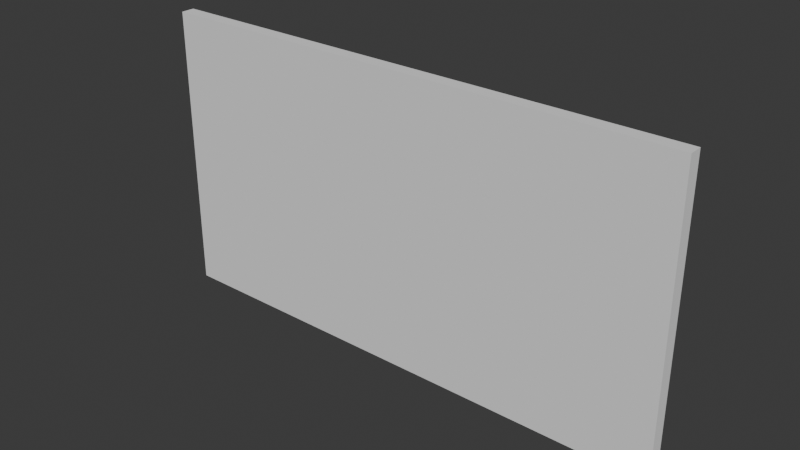 # Source: GeoNodeWall.blend  (saved by Blender 4.5.87; exported with 4.5.12 LTS)
import bpy
from mathutils import Matrix  # noqa: F401  (used for matrix-valued properties, if any)

bpy.ops.wm.read_factory_settings(use_empty=True)
scene = bpy.context.scene
scene.name = 'Scene'

# ---- collections
col_collection = bpy.data.collections.new('Collection'); scene.collection.children.link(col_collection)

# ---- node groups
ng_geonodewall = bpy.data.node_groups.new('GeoNodeWall', 'GeometryNodeTree')
_s = ng_geonodewall.interface.new_socket(name='Geometry', in_out='OUTPUT', socket_type='NodeSocketGeometry')
_s = ng_geonodewall.interface.new_socket(name='Geometry', in_out='INPUT', socket_type='NodeSocketGeometry')
_s = ng_geonodewall.interface.new_socket(name='Length', in_out='INPUT', socket_type='NodeSocketFloat')
_s.subtype = 'DISTANCE'
_s = ng_geonodewall.interface.new_socket(name='Height', in_out='INPUT', socket_type='NodeSocketFloat')
_s.subtype = 'DISTANCE'
_s = ng_geonodewall.interface.new_socket(name='Thickness', in_out='INPUT', socket_type='NodeSocketFloat')
_s.subtype = 'DISTANCE'
_s = ng_geonodewall.interface.new_socket(name='Left Angle', in_out='INPUT', socket_type='NodeSocketFloat')
_s.subtype = 'ANGLE'
_s = ng_geonodewall.interface.new_socket(name='Right Angle', in_out='INPUT', socket_type='NodeSocketFloat')
_s.subtype = 'ANGLE'
_s = ng_geonodewall.interface.new_socket(name='Top Surface', in_out='INPUT', socket_type='NodeSocketMaterial')
_s = ng_geonodewall.interface.new_socket(name='Bottom Surface', in_out='INPUT', socket_type='NodeSocketMaterial')
_s = ng_geonodewall.interface.new_socket(name='Inside Face', in_out='INPUT', socket_type='NodeSocketMaterial')
_s = ng_geonodewall.interface.new_socket(name='Outside Face', in_out='INPUT', socket_type='NodeSocketMaterial')
_s = ng_geonodewall.interface.new_socket(name='Left Edge', in_out='INPUT', socket_type='NodeSocketMaterial')
_s = ng_geonodewall.interface.new_socket(name='Right Edge', in_out='INPUT', socket_type='NodeSocketMaterial')
ng_geonodewall.is_modifier = True
_N = ng_geonodewall.nodes; _L = ng_geonodewall.links
n0 = _N.new('NodeGroupOutput'); n0.name = 'Group Output'; n0.location = (2886, -365)
n1 = _N.new('GeometryNodeTransform'); n1.name = 'Transform Geometry.001'; n1.location = (1783, -57)
n1.hide = True
n2 = _N.new('GeometryNodeSetMaterial'); n2.name = 'Set Material'; n2.location = (609, 485)
n3 = _N.new('GeometryNodeSetMaterial'); n3.name = 'Set Material.001'; n3.location = (783, 401)
n4 = _N.new('GeometryNodeSetMaterial'); n4.name = 'Set Material.002'; n4.location = (960, 318)
n5 = _N.new('GeometryNodeSetMaterial'); n5.name = 'Set Material.003'; n5.location = (1155, 223)
n6 = _N.new('GeometryNodeSetMaterial'); n6.name = 'Set Material.004'; n6.location = (1344, 142)
n7 = _N.new('GeometryNodeSetMaterial'); n7.name = 'Set Material.005'; n7.location = (1531, 56)
n8 = _N.new('NodeGroupInput'); n8.name = 'Group Input.001'; n8.location = (-446, 453)
n9 = _N.new('GeometryNodeInputNormal'); n9.name = 'Normal'; n9.location = (-528, 600)
n9.legacy_corner_normals = True
n10 = _N.new('ShaderNodeSeparateXYZ'); n10.name = 'Separate XYZ'; n10.location = (-304, 641)
n11 = _N.new('FunctionNodeCompare'); n11.name = 'Compare.001'; n11.location = (39, 525)
n11.label = 'TOP FACE'
n11.hide = True
n11.operation = 'EQUAL'
n11.inputs[1].default_value = 1.0
n11.inputs[6].default_value = (0.0, 0.0, 0.0, 0.0)
n11.inputs[7].default_value = (0.0, 0.0, 0.0, 0.0)
n12 = _N.new('FunctionNodeCompare'); n12.name = 'Compare.002'; n12.location = (39, 477)
n12.label = 'BOTTOM FACE'
n12.hide = True
n12.operation = 'EQUAL'
n12.inputs[1].default_value = -1.0
n12.inputs[6].default_value = (0.0, 0.0, 0.0, 0.0)
n12.inputs[7].default_value = (0.0, 0.0, 0.0, 0.0)
n13 = _N.new('FunctionNodeCompare'); n13.name = 'Compare.003'; n13.location = (39, 709)
n13.label = 'W1'
n13.hide = True
n13.operation = 'EQUAL'
n13.inputs[1].default_value = -1.0
n13.inputs[6].default_value = (0.0, 0.0, 0.0, 0.0)
n13.inputs[7].default_value = (0.0, 0.0, 0.0, 0.0)
n14 = _N.new('FunctionNodeCompare'); n14.name = 'Compare.004'; n14.location = (39, 661)
n14.label = 'W2'
n14.hide = True
n14.operation = 'EQUAL'
n14.inputs[1].default_value = 1.0
n14.inputs[6].default_value = (0.0, 0.0, 0.0, 0.0)
n14.inputs[7].default_value = (0.0, 0.0, 0.0, 0.0)
n15 = _N.new('FunctionNodeCompare'); n15.name = 'Compare.005'; n15.location = (39, 613)
n15.label = 'L1'
n15.hide = True
n15.operation = 'EQUAL'
n15.inputs[1].default_value = -1.0
n15.inputs[6].default_value = (0.0, 0.0, 0.0, 0.0)
n15.inputs[7].default_value = (0.0, 0.0, 0.0, 0.0)
n16 = _N.new('ShaderNodeMath'); n16.name = 'Math'; n16.location = (-258, -282)
n16.hide = True
n16.operation = 'DIVIDE'
n16.inputs[1].default_value = 2.0
n17 = _N.new('ShaderNodeMath'); n17.name = 'Math.001'; n17.location = (-260, -328)
n17.hide = True
n17.operation = 'DIVIDE'
n17.inputs[1].default_value = 2.0
n18 = _N.new('ShaderNodeMath'); n18.name = 'Math.002'; n18.location = (-261, -377)
n18.hide = True
n18.operation = 'DIVIDE'
n18.inputs[1].default_value = 2.0
n19 = _N.new('ShaderNodeCombineXYZ'); n19.name = 'Combine XYZ'; n19.location = (-319, -72)
n20 = _N.new('ShaderNodeCombineXYZ'); n20.name = 'Combine XYZ.001'; n20.location = (7, -282)
n21 = _N.new('ShaderNodeMapRange'); n21.name = 'Map Range'; n21.location = (-266, -460)
n21.hide = True
n21.inputs[0].default_value = 0.0
n21.inputs[3].default_value = 1.0
n21.inputs[4].default_value = -1.0
n22 = _N.new('ShaderNodeMapRange'); n22.name = 'Map Range.001'; n22.location = (-266, -512)
n22.hide = True
n22.inputs[0].default_value = 0.0
n22.inputs[3].default_value = 1.0
n22.inputs[4].default_value = -1.0
n23 = _N.new('ShaderNodeMapRange'); n23.name = 'Map Range.002'; n23.location = (-265, -569)
n23.hide = True
n23.inputs[0].default_value = 0.0
n23.inputs[3].default_value = 1.0
n23.inputs[4].default_value = -1.0
n24 = _N.new('ShaderNodeCombineXYZ'); n24.name = 'Combine XYZ.002'; n24.location = (7, -452)
n25 = _N.new('NodeGroupInput'); n25.name = 'Group Input'; n25.location = (-654, -70)
n26 = _N.new('GeometryNodeMeshCube'); n26.name = 'Cube'; n26.location = (-105, -80)
n27 = _N.new('GeometryNodeTransform'); n27.name = 'Transform Geometry'; n27.location = (228, -58)
n28 = _N.new('FunctionNodeCompare'); n28.name = 'Compare.006'; n28.location = (39, 566)
n28.label = 'L2'
n28.hide = True
n28.operation = 'EQUAL'
n28.inputs[1].default_value = 1.0
n28.inputs[6].default_value = (0.0, 0.0, 0.0, 0.0)
n28.inputs[7].default_value = (0.0, 0.0, 0.0, 0.0)
n29 = _N.new('GeometryNodeSetPosition'); n29.name = 'Set Position.001'; n29.location = (2037, -41)
n30 = _N.new('GeometryNodeInputIndex'); n30.name = 'Index.001'; n30.location = (2035, 31)
n30.hide = True
n31 = _N.new('FunctionNodeCompare'); n31.name = 'Compare.008'; n31.location = (2036, -5)
n31.hide = True
n31.operation = 'EQUAL'
n31.data_type = 'INT'
n31.inputs[3].default_value = 6
n32 = _N.new('GeometryNodeSetPosition'); n32.name = 'Set Position.002'; n32.location = (2224, -119)
n33 = _N.new('GeometryNodeInputIndex'); n33.name = 'Index.002'; n33.location = (2224, -45)
n33.hide = True
n34 = _N.new('FunctionNodeCompare'); n34.name = 'Compare.009'; n34.location = (2224, -81)
n34.hide = True
n34.operation = 'EQUAL'
n34.data_type = 'INT'
n34.inputs[3].default_value = 2
n35 = _N.new('NodeGroupInput'); n35.name = 'Group Input.002'; n35.location = (1168, -450)
n36 = _N.new('ShaderNodeMath'); n36.name = 'Math.003'; n36.location = (1380, -399)
n36.operation = 'TANGENT'
n37 = _N.new('ShaderNodeMath'); n37.name = 'Math.004'; n37.location = (1599, -416)
n37.operation = 'MULTIPLY'
n38 = _N.new('ShaderNodeCombineXYZ'); n38.name = 'Combine XYZ.003'; n38.location = (1824, -320)
n39 = _N.new('GeometryNodeSetPosition'); n39.name = 'Set Position.003'; n39.location = (2410, -236)
n40 = _N.new('GeometryNodeInputIndex'); n40.name = 'Index.003'; n40.location = (2410, -162)
n40.hide = True
n41 = _N.new('FunctionNodeCompare'); n41.name = 'Compare.010'; n41.location = (2411, -198)
n41.hide = True
n41.operation = 'EQUAL'
n41.data_type = 'INT'
n41.inputs[3].default_value = 7
n42 = _N.new('GeometryNodeSetPosition'); n42.name = 'Set Position.004'; n42.location = (2592, -361)
n43 = _N.new('GeometryNodeInputIndex'); n43.name = 'Index.004'; n43.location = (2592, -287)
n43.hide = True
n44 = _N.new('FunctionNodeCompare'); n44.name = 'Compare.011'; n44.location = (2593, -324)
n44.hide = True
n44.operation = 'EQUAL'
n44.data_type = 'INT'
n44.inputs[3].default_value = 3
n45 = _N.new('ShaderNodeCombineXYZ'); n45.name = 'Combine XYZ.004'; n45.location = (2200, -432)
n46 = _N.new('ShaderNodeMath'); n46.name = 'Math.005'; n46.location = (1778, -573)
n46.operation = 'TANGENT'
n47 = _N.new('ShaderNodeMath'); n47.name = 'Math.006'; n47.location = (1965, -637)
n47.operation = 'MULTIPLY'
_L.new(n25.outputs[1], n19.inputs[0])
_L.new(n25.outputs[3], n19.inputs[1])
_L.new(n25.outputs[2], n19.inputs[2])
_L.new(n19.outputs[0], n26.inputs[0])
_L.new(n25.outputs[1], n16.inputs[0])
_L.new(n16.outputs[0], n20.inputs[0])
_L.new(n20.outputs[0], n27.inputs[1])
_L.new(n25.outputs[3], n17.inputs[0])
_L.new(n17.outputs[0], n20.inputs[1])
_L.new(n25.outputs[2], n18.inputs[0])
_L.new(n18.outputs[0], n20.inputs[2])
_L.new(n21.outputs[0], n24.inputs[0])
_L.new(n22.outputs[0], n24.inputs[1])
_L.new(n23.outputs[0], n24.inputs[2])
_L.new(n9.outputs[0], n10.inputs[0])
_L.new(n8.outputs[6], n2.inputs[2])
_L.new(n27.outputs[0], n2.inputs[0])
_L.new(n11.outputs[0], n2.inputs[1])
_L.new(n10.outputs[2], n11.inputs[0])
_L.new(n10.outputs[2], n12.inputs[0])
_L.new(n2.outputs[0], n3.inputs[0])
_L.new(n12.outputs[0], n3.inputs[1])
_L.new(n8.outputs[7], n3.inputs[2])
_L.new(n8.outputs[8], n4.inputs[2])
_L.new(n3.outputs[0], n4.inputs[0])
_L.new(n7.outputs[0], n1.inputs[0])
_L.new(n13.outputs[0], n4.inputs[1])
_L.new(n10.outputs[0], n13.inputs[0])
_L.new(n10.outputs[0], n14.inputs[0])
_L.new(n4.outputs[0], n5.inputs[0])
_L.new(n8.outputs[9], n5.inputs[2])
_L.new(n14.outputs[0], n5.inputs[1])
_L.new(n5.outputs[0], n6.inputs[0])
_L.new(n8.outputs[10], n6.inputs[2])
_L.new(n10.outputs[1], n15.inputs[0])
_L.new(n10.outputs[1], n28.inputs[0])
_L.new(n15.outputs[0], n6.inputs[1])
_L.new(n6.outputs[0], n7.inputs[0])
_L.new(n8.outputs[11], n7.inputs[2])
_L.new(n28.outputs[0], n7.inputs[1])
_L.new(n26.outputs[0], n27.inputs[0])
_L.new(n1.outputs[0], n29.inputs[0])
_L.new(n30.outputs[0], n31.inputs[2])
_L.new(n31.outputs[0], n29.inputs[1])
_L.new(n33.outputs[0], n34.inputs[2])
_L.new(n34.outputs[0], n32.inputs[1])
_L.new(n29.outputs[0], n32.inputs[0])
_L.new(n35.outputs[4], n36.inputs[0])
_L.new(n36.outputs[0], n37.inputs[0])
_L.new(n35.outputs[3], n37.inputs[1])
_L.new(n38.outputs[0], n32.inputs[3])
_L.new(n37.outputs[0], n38.inputs[0])
_L.new(n38.outputs[0], n29.inputs[3])
_L.new(n40.outputs[0], n41.inputs[2])
_L.new(n41.outputs[0], n39.inputs[1])
_L.new(n32.outputs[0], n39.inputs[0])
_L.new(n43.outputs[0], n44.inputs[2])
_L.new(n44.outputs[0], n42.inputs[1])
_L.new(n39.outputs[0], n42.inputs[0])
_L.new(n42.outputs[0], n0.inputs[0])
_L.new(n45.outputs[0], n39.inputs[3])
_L.new(n45.outputs[0], n42.inputs[3])
_L.new(n46.outputs[0], n47.inputs[0])
_L.new(n35.outputs[5], n46.inputs[0])
_L.new(n47.outputs[0], n45.inputs[0])
_L.new(n35.outputs[3], n47.inputs[1])
n0.is_active_output = True

# ---- world
world_world = bpy.data.worlds.new('World'); scene.world = world_world
world_world.use_nodes = True; world_world.node_tree.nodes.clear()
_N = world_world.node_tree.nodes; _L = world_world.node_tree.links
n0 = _N.new('ShaderNodeOutputWorld'); n0.name = 'World Output'; n0.location = (200, 100)
n1 = _N.new('ShaderNodeBackground'); n1.name = 'Background'; n1.location = (-200, 100)
n1.inputs[0].default_value = (0.05088, 0.05088, 0.05088, 1.0)
_L.new(n1.outputs[0], n0.inputs[0])
n0.is_active_output = True
world_world.color = (0.05088, 0.05088, 0.05088)
world_world.sun_shadow_jitter_overblur = 0.0

# ---- meshes
me_wall = bpy.data.meshes.new('Wall')
me_wall.from_pydata([], [], [])
me_wall.update()

# ---- objects
ob_wall = bpy.data.objects.new('Wall', me_wall)
ob_obj_x = bpy.data.objects.new('obj_x', None)
ob_obj_x_001 = bpy.data.objects.new('obj_x.001', None)
ob_obj_x_002 = bpy.data.objects.new('obj_x.002', None)
ob_obj_x_003 = bpy.data.objects.new('obj_x.003', None)

# ---- transforms, parenting, visibility, modifiers, constraints
ob_wall.location = (-1.443, 0.7824, 0.0)
_m = ob_wall.modifiers.new('GeoNodeWall', 'NODES')
_m.node_group = ng_geonodewall
_gi = [s.identifier for s in ng_geonodewall.interface.items_tree if s.item_type == 'SOCKET' and s.in_out == 'INPUT']
_m[_gi[1]] = 4.465  # Length
_m[_gi[2]] = 2.438  # Height
_m[_gi[3]] = 0.1143  # Thickness
_m[_gi[6]] = None  # Top Surface
_m[_gi[7]] = None  # Bottom Surface
_m[_gi[8]] = None  # Inside Face
_m[_gi[9]] = None  # Outside Face
_m[_gi[10]] = None  # Left Edge
_m[_gi[11]] = None  # Right Edge
ob_obj_x.parent = ob_wall
ob_obj_x.location = (4.465, 0.0, 0.0)
ob_obj_x.lock_location = (False, True, True)
ob_obj_x.lock_rotation = (True, True, True)
ob_obj_x.empty_display_size = 0.01
ob_obj_x_001.location = (0.0, 0.0, 0.0)
ob_obj_x_001.lock_location = (False, True, True)
ob_obj_x_001.lock_rotation = (True, True, True)
ob_obj_x_001.empty_display_size = 0.01
ob_obj_x_002.location = (0.0, 0.0, 0.0)
ob_obj_x_002.lock_location = (False, True, True)
ob_obj_x_002.lock_rotation = (True, True, True)
ob_obj_x_002.empty_display_size = 0.01
ob_obj_x_003.location = (0.0, 0.0, 0.0)
ob_obj_x_003.lock_location = (False, True, True)
ob_obj_x_003.lock_rotation = (True, True, True)
ob_obj_x_003.empty_display_size = 0.01

# ---- collection membership
scene.collection.objects.link(ob_wall)
scene.collection.objects.link(ob_obj_x)
scene.collection.objects.link(ob_obj_x_001)
scene.collection.objects.link(ob_obj_x_002)
scene.collection.objects.link(ob_obj_x_003)

# ---- scene / render settings (as saved in the file)
scene.frame_start = 1; scene.frame_end = 250; scene.frame_set(1)
scene.render.engine = 'BLENDER_EEVEE_NEXT'
bpy.context.view_layer.update()

# ---- added for rendering (the .blend has no active camera and no usable light): camera, sun
cam_auto = bpy.data.cameras.new('AutoCamera')
cam_auto.lens = 50.0
cam_auto.sensor_width = 36.0
cam_auto.clip_end = 1000.0
ob_auto_camera = bpy.data.objects.new('AutoCamera', cam_auto)
scene.collection.objects.link(ob_auto_camera)
ob_auto_camera.location = (5.4975, -4.81045, 4.98587)
ob_auto_camera.rotation_euler = (1.09748, -7.21219e-08, 0.694738)
scene.camera = ob_auto_camera
light_auto_sun = bpy.data.lights.new('AutoSun', 'SUN')
light_auto_sun.energy = 3.0
light_auto_sun.angle = 0.0523599
ob_auto_sun = bpy.data.objects.new('AutoSun', light_auto_sun)
scene.collection.objects.link(ob_auto_sun)
ob_auto_sun.rotation_euler = (0.872665, 0.174533, 0.523599)
bpy.context.view_layer.update()

